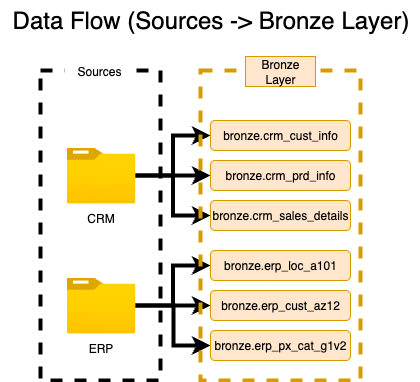

The diagram above was exported from draw.io. Its source (the exported page's mxGraphModel, read from the mxfile embedded in the PNG):
<mxGraphModel dx="1255" dy="901" grid="1" gridSize="10" guides="1" tooltips="1" connect="1" arrows="1" fold="1" page="1" pageScale="1" pageWidth="850" pageHeight="1100" math="0" shadow="0">
  <root>
    <mxCell id="0" />
    <mxCell id="1" parent="0" />
    <mxCell id="H2FpoDFWMPy-Gn6sECB6-1" value="" style="rounded=0;whiteSpace=wrap;html=1;dashed=1;fillColor=none;strokeWidth=4;" parent="1" vertex="1">
      <mxGeometry x="120" y="160" width="120" height="310" as="geometry" />
    </mxCell>
    <mxCell id="H2FpoDFWMPy-Gn6sECB6-2" value="Sources" style="rounded=0;whiteSpace=wrap;html=1;strokeColor=none;" parent="1" vertex="1">
      <mxGeometry x="144" y="146" width="70" height="30" as="geometry" />
    </mxCell>
    <mxCell id="H2FpoDFWMPy-Gn6sECB6-16" style="edgeStyle=orthogonalEdgeStyle;rounded=0;orthogonalLoop=1;jettySize=auto;html=1;entryX=0;entryY=0.5;entryDx=0;entryDy=0;strokeWidth=4;" parent="1" source="H2FpoDFWMPy-Gn6sECB6-3" target="H2FpoDFWMPy-Gn6sECB6-9" edge="1">
      <mxGeometry relative="1" as="geometry" />
    </mxCell>
    <mxCell id="H2FpoDFWMPy-Gn6sECB6-17" style="edgeStyle=orthogonalEdgeStyle;rounded=0;orthogonalLoop=1;jettySize=auto;html=1;entryX=0;entryY=0.5;entryDx=0;entryDy=0;strokeWidth=4;" parent="1" source="H2FpoDFWMPy-Gn6sECB6-3" target="H2FpoDFWMPy-Gn6sECB6-11" edge="1">
      <mxGeometry relative="1" as="geometry" />
    </mxCell>
    <mxCell id="H2FpoDFWMPy-Gn6sECB6-18" style="edgeStyle=orthogonalEdgeStyle;rounded=0;orthogonalLoop=1;jettySize=auto;html=1;entryX=0;entryY=0.5;entryDx=0;entryDy=0;strokeWidth=4;" parent="1" source="H2FpoDFWMPy-Gn6sECB6-3" target="H2FpoDFWMPy-Gn6sECB6-10" edge="1">
      <mxGeometry relative="1" as="geometry" />
    </mxCell>
    <mxCell id="H2FpoDFWMPy-Gn6sECB6-3" value="" style="image;aspect=fixed;html=1;points=[];align=center;fontSize=12;image=img/lib/azure2/general/Folder_Blank.svg;" parent="1" vertex="1">
      <mxGeometry x="146" y="237" width="69" height="56.00000000000001" as="geometry" />
    </mxCell>
    <mxCell id="H2FpoDFWMPy-Gn6sECB6-4" value="CRM" style="text;html=1;align=center;verticalAlign=middle;resizable=0;points=[];autosize=1;strokeColor=none;fillColor=none;" parent="1" vertex="1">
      <mxGeometry x="155" y="293" width="50" height="30" as="geometry" />
    </mxCell>
    <mxCell id="H2FpoDFWMPy-Gn6sECB6-5" value="ERP" style="text;html=1;align=center;verticalAlign=middle;resizable=0;points=[];autosize=1;strokeColor=none;fillColor=none;" parent="1" vertex="1">
      <mxGeometry x="155" y="423" width="50" height="30" as="geometry" />
    </mxCell>
    <mxCell id="H2FpoDFWMPy-Gn6sECB6-22" style="edgeStyle=orthogonalEdgeStyle;rounded=0;orthogonalLoop=1;jettySize=auto;html=1;entryX=0;entryY=0.5;entryDx=0;entryDy=0;strokeWidth=4;" parent="1" source="H2FpoDFWMPy-Gn6sECB6-6" target="H2FpoDFWMPy-Gn6sECB6-15" edge="1">
      <mxGeometry relative="1" as="geometry" />
    </mxCell>
    <mxCell id="H2FpoDFWMPy-Gn6sECB6-23" style="edgeStyle=orthogonalEdgeStyle;rounded=0;orthogonalLoop=1;jettySize=auto;html=1;entryX=0;entryY=0.5;entryDx=0;entryDy=0;strokeWidth=4;" parent="1" source="H2FpoDFWMPy-Gn6sECB6-6" target="H2FpoDFWMPy-Gn6sECB6-14" edge="1">
      <mxGeometry relative="1" as="geometry" />
    </mxCell>
    <mxCell id="H2FpoDFWMPy-Gn6sECB6-24" style="edgeStyle=orthogonalEdgeStyle;rounded=0;orthogonalLoop=1;jettySize=auto;html=1;entryX=0;entryY=0.5;entryDx=0;entryDy=0;strokeWidth=4;" parent="1" source="H2FpoDFWMPy-Gn6sECB6-6" target="H2FpoDFWMPy-Gn6sECB6-13" edge="1">
      <mxGeometry relative="1" as="geometry">
        <Array as="points">
          <mxPoint x="253" y="395" />
          <mxPoint x="253" y="435" />
        </Array>
      </mxGeometry>
    </mxCell>
    <mxCell id="H2FpoDFWMPy-Gn6sECB6-6" value="" style="image;aspect=fixed;html=1;points=[];align=center;fontSize=12;image=img/lib/azure2/general/Folder_Blank.svg;" parent="1" vertex="1">
      <mxGeometry x="146" y="367" width="69" height="56.00000000000001" as="geometry" />
    </mxCell>
    <mxCell id="H2FpoDFWMPy-Gn6sECB6-7" value="" style="rounded=0;whiteSpace=wrap;html=1;dashed=1;fillColor=none;strokeColor=#d79b00;strokeWidth=4;" parent="1" vertex="1">
      <mxGeometry x="280" y="160" width="160" height="310" as="geometry" />
    </mxCell>
    <mxCell id="H2FpoDFWMPy-Gn6sECB6-8" value="Bronze&lt;br&gt;Layer" style="rounded=0;whiteSpace=wrap;html=1;strokeColor=#d79b00;fillColor=#ffe6cc;" parent="1" vertex="1">
      <mxGeometry x="325" y="146" width="70" height="30" as="geometry" />
    </mxCell>
    <mxCell id="H2FpoDFWMPy-Gn6sECB6-9" value="&lt;div style=&quot;line-height: 27px;&quot;&gt;bronze.crm_cust_info&lt;/div&gt;" style="rounded=1;whiteSpace=wrap;html=1;fillColor=#ffe6cc;strokeColor=#d79b00;" parent="1" vertex="1">
      <mxGeometry x="290" y="210" width="140" height="30" as="geometry" />
    </mxCell>
    <mxCell id="H2FpoDFWMPy-Gn6sECB6-10" value="&lt;div style=&quot;line-height: 27px;&quot;&gt;bronze.crm_sales_details&lt;/div&gt;" style="rounded=1;whiteSpace=wrap;html=1;fillColor=#ffe6cc;strokeColor=#d79b00;" parent="1" vertex="1">
      <mxGeometry x="290" y="290" width="140" height="30" as="geometry" />
    </mxCell>
    <mxCell id="H2FpoDFWMPy-Gn6sECB6-11" value="&lt;div style=&quot;line-height: 27px;&quot;&gt;bronze.crm_prd_info&lt;/div&gt;" style="rounded=1;whiteSpace=wrap;html=1;fillColor=#ffe6cc;strokeColor=#d79b00;" parent="1" vertex="1">
      <mxGeometry x="290" y="250" width="140" height="30" as="geometry" />
    </mxCell>
    <mxCell id="H2FpoDFWMPy-Gn6sECB6-13" value="&lt;div style=&quot;line-height: 27px;&quot;&gt;bronze.erp_px_cat_g1v2&lt;/div&gt;" style="rounded=1;whiteSpace=wrap;html=1;fillColor=#ffe6cc;strokeColor=#d79b00;" parent="1" vertex="1">
      <mxGeometry x="290" y="420" width="140" height="30" as="geometry" />
    </mxCell>
    <mxCell id="H2FpoDFWMPy-Gn6sECB6-14" value="&lt;div style=&quot;line-height: 27px;&quot;&gt;bronze.erp_cust_az12&lt;/div&gt;" style="rounded=1;whiteSpace=wrap;html=1;fillColor=#ffe6cc;strokeColor=#d79b00;" parent="1" vertex="1">
      <mxGeometry x="290" y="380" width="140" height="30" as="geometry" />
    </mxCell>
    <mxCell id="H2FpoDFWMPy-Gn6sECB6-15" value="&lt;div style=&quot;line-height: 27px;&quot;&gt;bronze.erp_loc_a101&lt;/div&gt;" style="rounded=1;whiteSpace=wrap;html=1;fillColor=#ffe6cc;strokeColor=#d79b00;" parent="1" vertex="1">
      <mxGeometry x="290" y="340" width="140" height="30" as="geometry" />
    </mxCell>
    <mxCell id="H2FpoDFWMPy-Gn6sECB6-25" value="Data Flow (Sources -&amp;gt; Bronze Layer)" style="text;html=1;align=center;verticalAlign=middle;resizable=0;points=[];autosize=1;strokeColor=none;fillColor=none;fontSize=24;" parent="1" vertex="1">
      <mxGeometry x="80" y="90" width="420" height="40" as="geometry" />
    </mxCell>
  </root>
</mxGraphModel>